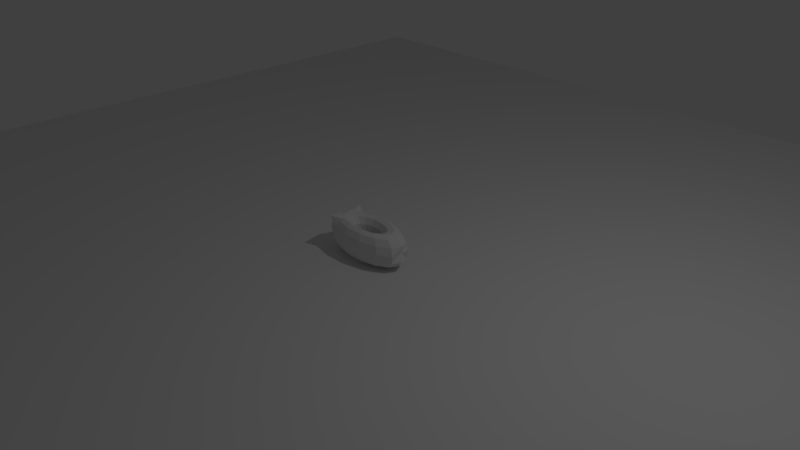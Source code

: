 # Source: untitled.blend  (saved by Blender 2.78.0; exported with 4.5.12 LTS)
import bpy
from mathutils import Matrix  # noqa: F401  (used for matrix-valued properties, if any)

bpy.ops.wm.read_factory_settings(use_empty=True)
scene = bpy.context.scene
scene.name = 'Scene'

# ---- collections
col_collection_1 = bpy.data.collections.new('Collection 1'); scene.collection.children.link(col_collection_1)

# ---- world
world_world = bpy.data.worlds.new('World'); scene.world = world_world
world_world.color = (0.05088, 0.05088, 0.05088)
world_world.use_sun_shadow = False
world_world.sun_shadow_jitter_overblur = 0.0
world_world.cycles.sampling_method = 'MANUAL'

# ---- cameras
cam_camera = bpy.data.cameras.new('Camera')
cam_camera.clip_end = 100.0
cam_camera.lens = 35.0
cam_camera.sensor_width = 32.0
cam_camera.sensor_height = 18.0
cam_camera.ortho_scale = 7.314
cam_camera.dof.focus_distance = 0.0
cam_camera.dof.aperture_fstop = 128.0

# ---- lights
light_lamp = bpy.data.lights.new('Lamp', 'POINT')
light_lamp.transmission_factor = 0.0
light_lamp.cutoff_distance = 30.0
light_lamp.energy = 100.0
light_lamp.shadow_buffer_clip_start = 1.001
light_lamp.shadow_soft_size = 0.1
light_lamp.shadow_maximum_resolution = 0.006
light_lamp.use_absolute_resolution = True

# ---- meshes
me_torus = bpy.data.meshes.new('Torus')
me_torus.from_pydata([(0.5808, 0.0, 0.0), (0.6205, 0.0, 0.11), (0.54, 0.0, 0.1905), (0.43, 0.0, 0.22), (0.32, 0.0, 0.1905), (0.2395, 0.0, 0.11), (0.21, 0.0, 2.694e-17), (0.2395, 0.0, -0.11), (0.32, 0.0, -0.1905), (0.43, 0.0, -0.22), (0.54, 0.0, -0.1905), (0.6205, 0.0, -0.11), (0.5856, 0.282, 0.0), (0.5591, 0.2692, 0.11), (0.4865, 0.2343, 0.1905), (0.3874, 0.1866, 0.22), (0.2883, 0.1388, 0.1905), (0.2158, 0.1039, 0.11), (0.1892, 0.09112, 2.694e-17), (0.2158, 0.1039, -0.11), (0.2883, 0.1388, -0.1905), (0.3874, 0.1866, -0.22), (0.4865, 0.2343, -0.1905), (0.5591, 0.2692, -0.11), (0.4053, 0.5082, 0.0), (0.3869, 0.4851, 0.11), (0.3367, 0.4222, 0.1905), (0.2681, 0.3362, 0.22), (0.1995, 0.2502, 0.1905), (0.1493, 0.1872, 0.11), (0.1309, 0.1642, 2.694e-17), (0.1493, 0.1872, -0.11), (0.1995, 0.2502, -0.1905), (0.2681, 0.3362, -0.22), (0.3367, 0.4222, -0.1905), (0.3869, 0.4851, -0.11), (0.1446, 0.6337, 0.0), (0.1381, 0.605, 0.11), (0.1202, 0.5265, 0.1905), (0.09568, 0.4192, 0.22), (0.07121, 0.312, 0.1905), (0.05329, 0.2335, 0.11), (0.04673, 0.2047, 2.694e-17), (0.05329, 0.2335, -0.11), (0.07121, 0.312, -0.1905), (0.09568, 0.4192, -0.22), (0.1202, 0.5265, -0.1905), (0.1381, 0.605, -0.11), (-0.1446, 0.6337, 0.0), (-0.1381, 0.605, 0.11), (-0.1202, 0.5265, 0.1905), (-0.09568, 0.4192, 0.22), (-0.07121, 0.312, 0.1905), (-0.05329, 0.2335, 0.11), (-0.04673, 0.2047, 2.694e-17), (-0.05329, 0.2335, -0.11), (-0.07121, 0.312, -0.1905), (-0.09568, 0.4192, -0.22), (-0.1202, 0.5265, -0.1905), (-0.1381, 0.605, -0.11), (-0.4053, 0.5082, 0.0), (-0.3869, 0.4851, 0.11), (-0.3367, 0.4222, 0.1905), (-0.2681, 0.3362, 0.22), (-0.1995, 0.2502, 0.1905), (-0.1493, 0.1872, 0.11), (-0.1309, 0.1642, 2.694e-17), (-0.1493, 0.1872, -0.11), (-0.1995, 0.2502, -0.1905), (-0.2681, 0.3362, -0.22), (-0.3367, 0.4222, -0.1905), (-0.3869, 0.4851, -0.11), (-0.5856, 0.282, 0.0), (-0.5591, 0.2692, 0.11), (-0.4401, 0.5031, 0.2393), (-0.3874, 0.1866, 0.22), (-0.2883, 0.1388, 0.1905), (-0.2158, 0.1039, 0.11), (-0.1892, 0.09112, 2.694e-17), (-0.2158, 0.1039, -0.11), (-0.2883, 0.1388, -0.1905), (-0.3874, 0.1866, -0.22), (-0.4865, 0.2343, -0.1905), (-0.5591, 0.2692, -0.11), (-0.6108, 0.0003248, -0.01041), (-0.6205, 5.425e-08, 0.11), (-0.54, 4.721e-08, 0.1905), (-0.43, 3.759e-08, 0.22), (-0.32, 2.798e-08, 0.1905), (-0.2395, 2.094e-08, 0.11), (-0.21, 1.836e-08, 2.694e-17), (-0.2395, 2.094e-08, -0.11), (-0.32, 2.798e-08, -0.1905), (-0.43, 3.759e-08, -0.22), (-0.54, 4.721e-08, -0.1905), (-0.6205, 5.425e-08, -0.11), (-0.5856, -0.282, 0.0), (-0.5591, -0.2692, 0.11), (-0.4552, -0.5318, 0.245), (-0.3874, -0.1866, 0.22), (-0.2883, -0.1388, 0.1905), (-0.2158, -0.1039, 0.11), (-0.1892, -0.09112, 2.694e-17), (-0.2158, -0.1039, -0.11), (-0.2883, -0.1388, -0.1905), (-0.3874, -0.1866, -0.22), (-0.4865, -0.2343, -0.1905), (-0.5591, -0.2692, -0.11), (-0.4053, -0.5082, 0.0), (-0.3869, -0.4851, 0.11), (-0.3367, -0.4222, 0.1905), (-0.2681, -0.3362, 0.22), (-0.1995, -0.2502, 0.1905), (-0.1493, -0.1872, 0.11), (-0.1309, -0.1642, 2.694e-17), (-0.1493, -0.1872, -0.11), (-0.1995, -0.2502, -0.1905), (-0.2681, -0.3362, -0.22), (-0.3367, -0.4222, -0.1905), (-0.3869, -0.4851, -0.11), (-0.1446, -0.6337, 0.0), (-0.1381, -0.605, 0.11), (-0.1202, -0.5265, 0.1905), (-0.09568, -0.4192, 0.22), (-0.07121, -0.312, 0.1905), (-0.05329, -0.2335, 0.11), (-0.04673, -0.2047, 2.694e-17), (-0.05329, -0.2335, -0.11), (-0.07121, -0.312, -0.1905), (-0.09568, -0.4192, -0.22), (-0.1202, -0.5265, -0.1905), (-0.1381, -0.605, -0.11), (0.1446, -0.6337, 0.0), (0.1381, -0.605, 0.11), (0.1202, -0.5265, 0.1905), (0.09568, -0.4192, 0.22), (0.07121, -0.312, 0.1905), (0.05329, -0.2335, 0.11), (0.04673, -0.2047, 2.694e-17), (0.05329, -0.2335, -0.11), (0.07121, -0.312, -0.1905), (0.09568, -0.4192, -0.22), (0.1202, -0.5265, -0.1905), (0.1381, -0.605, -0.11), (0.4053, -0.5082, 0.0), (0.3869, -0.4851, 0.11), (0.3367, -0.4222, 0.1905), (0.2681, -0.3362, 0.22), (0.1995, -0.2502, 0.1905), (0.1493, -0.1872, 0.11), (0.1309, -0.1642, 2.694e-17), (0.1493, -0.1872, -0.11), (0.1995, -0.2502, -0.1905), (0.2681, -0.3362, -0.22), (0.3367, -0.4222, -0.1905), (0.3869, -0.4851, -0.11), (0.5856, -0.282, 0.0), (0.5591, -0.2692, 0.11), (0.4865, -0.2343, 0.1905), (0.3874, -0.1866, 0.22), (0.2883, -0.1388, 0.1905), (0.2158, -0.1039, 0.11), (0.1892, -0.09112, 2.694e-17), (0.2158, -0.1039, -0.11), (0.2883, -0.1388, -0.1905), (0.3874, -0.1866, -0.22), (0.4865, -0.2343, -0.1905), (0.5591, -0.2692, -0.11)], [], [(0, 12, 13, 1), (1, 13, 14, 2), (2, 14, 15, 3), (3, 15, 16, 4), (4, 16, 17, 5), (5, 17, 18, 6), (6, 18, 19, 7), (7, 19, 20, 8), (8, 20, 21, 9), (9, 21, 22, 10), (10, 22, 23, 11), (0, 11, 23, 12), (12, 24, 25, 13), (13, 25, 26, 14), (14, 26, 27, 15), (15, 27, 28, 16), (16, 28, 29, 17), (17, 29, 30, 18), (18, 30, 31, 19), (19, 31, 32, 20), (20, 32, 33, 21), (21, 33, 34, 22), (22, 34, 35, 23), (23, 35, 24, 12), (24, 36, 37, 25), (25, 37, 38, 26), (26, 38, 39, 27), (27, 39, 40, 28), (28, 40, 41, 29), (29, 41, 42, 30), (30, 42, 43, 31), (31, 43, 44, 32), (32, 44, 45, 33), (33, 45, 46, 34), (34, 46, 47, 35), (35, 47, 36, 24), (36, 48, 49, 37), (37, 49, 50, 38), (38, 50, 51, 39), (39, 51, 52, 40), (40, 52, 53, 41), (41, 53, 54, 42), (42, 54, 55, 43), (43, 55, 56, 44), (44, 56, 57, 45), (45, 57, 58, 46), (46, 58, 59, 47), (47, 59, 48, 36), (48, 60, 61, 49), (49, 61, 62, 50), (50, 62, 63, 51), (51, 63, 64, 52), (52, 64, 65, 53), (53, 65, 66, 54), (54, 66, 67, 55), (55, 67, 68, 56), (56, 68, 69, 57), (57, 69, 70, 58), (58, 70, 71, 59), (59, 71, 60, 48), (60, 72, 73, 61), (61, 73, 74, 62), (62, 74, 75, 63), (63, 75, 76, 64), (64, 76, 77, 65), (65, 77, 78, 66), (66, 78, 79, 67), (67, 79, 80, 68), (68, 80, 81, 69), (69, 81, 82, 70), (70, 82, 83, 71), (71, 83, 72, 60), (72, 84, 85, 73), (73, 85, 86, 74), (74, 86, 87, 75), (75, 87, 88, 76), (76, 88, 89, 77), (77, 89, 90, 78), (78, 90, 91, 79), (79, 91, 92, 80), (80, 92, 93, 81), (81, 93, 94, 82), (82, 94, 95, 83), (83, 95, 84, 72), (84, 96, 97, 85), (85, 97, 98, 86), (86, 98, 99, 87), (87, 99, 100, 88), (88, 100, 101, 89), (89, 101, 102, 90), (90, 102, 103, 91), (91, 103, 104, 92), (92, 104, 105, 93), (93, 105, 106, 94), (94, 106, 107, 95), (95, 107, 96, 84), (96, 108, 109, 97), (97, 109, 110, 98), (98, 110, 111, 99), (99, 111, 112, 100), (100, 112, 113, 101), (101, 113, 114, 102), (102, 114, 115, 103), (103, 115, 116, 104), (104, 116, 117, 105), (105, 117, 118, 106), (106, 118, 119, 107), (107, 119, 108, 96), (108, 120, 121, 109), (109, 121, 122, 110), (110, 122, 123, 111), (111, 123, 124, 112), (112, 124, 125, 113), (113, 125, 126, 114), (114, 126, 127, 115), (115, 127, 128, 116), (116, 128, 129, 117), (117, 129, 130, 118), (118, 130, 131, 119), (119, 131, 120, 108), (120, 132, 133, 121), (121, 133, 134, 122), (122, 134, 135, 123), (123, 135, 136, 124), (124, 136, 137, 125), (125, 137, 138, 126), (126, 138, 139, 127), (127, 139, 140, 128), (128, 140, 141, 129), (129, 141, 142, 130), (130, 142, 143, 131), (131, 143, 132, 120), (132, 144, 145, 133), (133, 145, 146, 134), (134, 146, 147, 135), (135, 147, 148, 136), (136, 148, 149, 137), (137, 149, 150, 138), (138, 150, 151, 139), (139, 151, 152, 140), (140, 152, 153, 141), (141, 153, 154, 142), (142, 154, 155, 143), (143, 155, 144, 132), (144, 156, 157, 145), (145, 157, 158, 146), (146, 158, 159, 147), (147, 159, 160, 148), (148, 160, 161, 149), (149, 161, 162, 150), (150, 162, 163, 151), (151, 163, 164, 152), (152, 164, 165, 153), (153, 165, 166, 154), (154, 166, 167, 155), (155, 167, 156, 144), (156, 0, 1, 157), (157, 1, 2, 158), (158, 2, 3, 159), (159, 3, 4, 160), (160, 4, 5, 161), (161, 5, 6, 162), (162, 6, 7, 163), (163, 7, 8, 164), (164, 8, 9, 165), (165, 9, 10, 166), (166, 10, 11, 167), (167, 11, 0, 156)])
me_torus.use_remesh_preserve_volume = False
me_torus.use_remesh_preserve_attributes = False
me_torus.use_mirror_vertex_groups = False
me_torus.update()
me_plane = bpy.data.meshes.new('Plane')
me_plane.from_pydata([(-1.0, -1.0, 0.0), (1.0, -1.0, 0.0), (-1.0, 1.0, 0.0), (1.0, 1.0, 0.0)], [], [(0, 1, 3, 2)])
me_plane.use_remesh_preserve_volume = False
me_plane.use_remesh_preserve_attributes = False
me_plane.use_mirror_vertex_groups = False
me_plane.update()

# ---- objects
ob_torus = bpy.data.objects.new('Torus', me_torus)
ob_plane = bpy.data.objects.new('Plane', me_plane)
ob_lamp = bpy.data.objects.new('Lamp', light_lamp)
ob_camera = bpy.data.objects.new('Camera', cam_camera)

# ---- transforms, parenting, visibility, modifiers, constraints
ob_torus.location = (0.0, 0.0, 0.2275)
ob_torus.scale = (1.0, 0.4715, 1.0)
ob_torus.lineart.crease_threshold = 0.0
ob_plane.location = (0.0, 0.0, -0.03841)
ob_plane.scale = (7.907, 7.907, 7.907)
ob_plane.lineart.crease_threshold = 0.0
ob_lamp.location = (4.076, 1.005, 5.904)
ob_lamp.rotation_euler = (0.6503, 0.05522, 1.866)
ob_lamp.lock_rotations_4d = False
ob_lamp.empty_display_type = 'ARROWS'
ob_lamp.color = (0.0, 0.0, 0.0, 0.0)
ob_lamp.lineart.crease_threshold = 0.0
ob_camera.location = (7.481, -6.508, 5.344)
ob_camera.rotation_euler = (1.109, 0.0, 0.8149)
ob_camera.lock_rotations_4d = False
ob_camera.empty_display_type = 'ARROWS'
ob_camera.color = (0.0, 0.0, 0.0, 0.0)
ob_camera.display_type = 'WIRE'
ob_camera.lineart.crease_threshold = 0.0

# ---- collection membership
col_collection_1.objects.link(ob_torus)
col_collection_1.objects.link(ob_plane)
col_collection_1.objects.link(ob_lamp)
col_collection_1.objects.link(ob_camera)

# ---- scene / render settings (as saved in the file)
scene.camera = ob_camera
scene.frame_start = 1; scene.frame_end = 250; scene.frame_set(123)
scene.render.engine = 'BLENDER_EEVEE_NEXT'
scene.render.resolution_percentage = 50
scene.render.dither_intensity = 0.0
scene.cycles.use_denoising = False
scene.cycles.samples = 128
scene.cycles.sampling_pattern = 'TABULATED_SOBOL'
scene.cycles.light_sampling_threshold = 0.0
scene.cycles.use_adaptive_sampling = False
scene.cycles.use_light_tree = False
scene.cycles.blur_glossy = 0.0
scene.cycles.sample_clamp_indirect = 0.0
scene.view_settings.view_transform = 'Standard'
bpy.context.view_layer.update()
